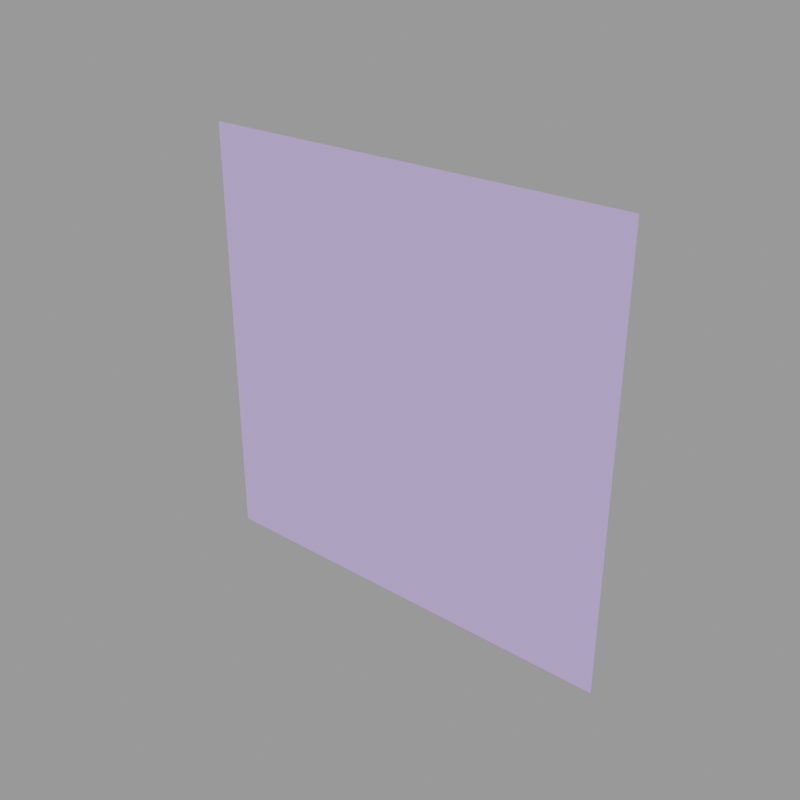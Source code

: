 # Source: background_berry.blend  (saved by Blender 3.1.7; exported with 4.5.12 LTS)
import bpy
from mathutils import Matrix  # noqa: F401  (used for matrix-valued properties, if any)

bpy.ops.wm.read_factory_settings(use_empty=True)
scene = bpy.context.scene
scene.name = 'Scene'

# ---- collections
col_background = bpy.data.collections.new('background'); scene.collection.children.link(col_background)

# ---- materials (node trees are filled in below, after node groups)
mat_material = bpy.data.materials.new('Material')

# ---- material node trees
mat_material.use_nodes = True; mat_material.node_tree.nodes.clear()
_N = mat_material.node_tree.nodes; _L = mat_material.node_tree.links
n0 = _N.new('ShaderNodeBsdfPrincipled'); n0.name = 'Principled BSDF'; n0.location = (10, 300)
n0.distribution = 'GGX'
n0.subsurface_method = 'RANDOM_WALK_SKIN'
n0.inputs[0].default_value = (0.5193, 0.4096, 0.7877, 1.0)
n0.inputs[2].default_value = 1.0
n0.inputs[3].default_value = 1.45
n0.inputs[27].default_value = (0.0, 0.0, 0.0, 1.0)
n0.inputs[28].default_value = 1.0
n1 = _N.new('ShaderNodeOutputMaterial'); n1.name = 'Material Output'; n1.location = (300, 300)
_L.new(n0.outputs[0], n1.inputs[0])
n1.is_active_output = True

# ---- meshes
me_plane = bpy.data.meshes.new('Plane')
me_plane.from_pydata([(-1.0, -1.0, 0.0), (1.0, -1.0, 0.0), (-1.0, 1.0, 0.0), (1.0, 1.0, 0.0)], [], [(0, 1, 3, 2)])
_uv = me_plane.uv_layers.new(name='UVMap')
_uv.uv.foreach_set('vector', [0.0, 0.0, 1.0, 0.0, 1.0, 1.0, 0.0, 1.0])
me_plane.materials.append(mat_material)
me_plane.update()

# ---- objects
ob_background = bpy.data.objects.new('background', me_plane)

# ---- transforms, parenting, visibility, modifiers, constraints
ob_background.location = (0.0, 2.365, 0.0)
ob_background.rotation_euler = (-1.571, -2.22e-16, 2.22e-16)
ob_background.scale = (-5.145, -5.145, -5.145)

# ---- collection membership
col_background.objects.link(ob_background)

# ---- scene / render settings (as saved in the file)
scene.frame_start = 1; scene.frame_end = 520; scene.frame_set(0)
scene.render.engine = 'CYCLES'
scene.render.resolution_x = 1000
scene.render.resolution_y = 1000
scene.render.film_transparent = True
scene.cycles.samples = 98
scene.cycles.sampling_pattern = 'TABULATED_SOBOL'
scene.cycles.use_adaptive_sampling = False
scene.cycles.use_light_tree = False
scene.cycles.bake_type = 'DIFFUSE'
scene.view_settings.view_transform = 'Filmic'
bpy.context.view_layer.update()

# ---- added for rendering (the .blend has no active camera and no usable light): camera, sun + grey world if the file has none
cam_auto = bpy.data.cameras.new('AutoCamera')
cam_auto.lens = 50.0
cam_auto.sensor_width = 36.0
cam_auto.clip_end = 1000.0
ob_auto_camera = bpy.data.objects.new('AutoCamera', cam_auto)
scene.collection.objects.link(ob_auto_camera)
ob_auto_camera.location = (13.4637, -13.7913, 10.771)
ob_auto_camera.rotation_euler = (1.09748, -7.21219e-08, 0.694738)
scene.camera = ob_auto_camera
light_auto_sun = bpy.data.lights.new('AutoSun', 'SUN')
light_auto_sun.energy = 3.0
light_auto_sun.angle = 0.0523599
ob_auto_sun = bpy.data.objects.new('AutoSun', light_auto_sun)
scene.collection.objects.link(ob_auto_sun)
ob_auto_sun.rotation_euler = (0.872665, 0.174533, 0.523599)
if scene.world is None:
    world_auto = bpy.data.worlds.new('AutoWorld')
    world_auto.color = (0.3, 0.3, 0.3)
    scene.world = world_auto
bpy.context.view_layer.update()
